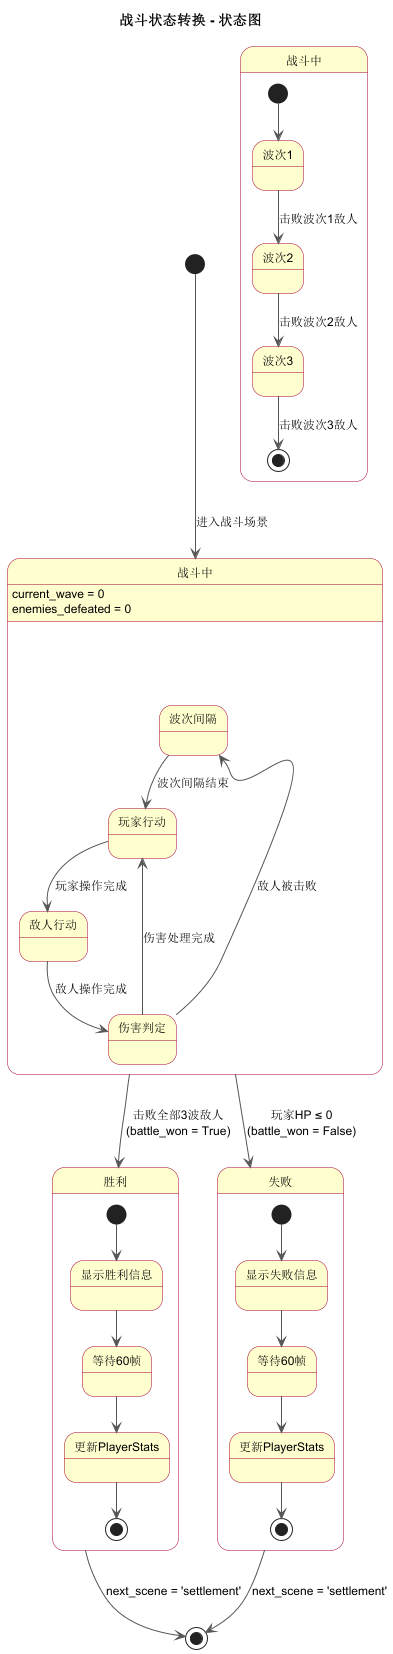

The diagram above was rendered by PlantUML. Its source (embedded in the PNG):
@startuml 战斗状态-状态图

skinparam stateFontSize 14
skinparam defaultFontSize 12
skinparam arrowFontSize 12
skinparam stateBackgroundColor #FEFECE
skinparam stateBorderColor #A80036
skinparam stateDiamondBackgroundColor #E8F5E9
skinparam stateDiamondBorderColor #4CAF50
skinparam arrowColor #555555

title 战斗状态转换 - 状态图

[*] --> 战斗中 : 进入战斗场景

state 战斗中 {
    state "波次间隔" as WaveDelay
    state "玩家行动" as PlayerAction
    state "敌人行动" as EnemyAction
    state "伤害判定" as DamageCheck

    WaveDelay --> PlayerAction : 波次间隔结束
    PlayerAction --> EnemyAction : 玩家操作完成
    EnemyAction --> DamageCheck : 敌人操作完成
    DamageCheck --> PlayerAction : 伤害处理完成
    DamageCheck --> WaveDelay : 敌人被击败
}

state 战斗中 : current_wave = 0
state 战斗中 : enemies_defeated = 0

state "战斗中" as Battle {
    state "波次1" as W1
    state "波次2" as W2
    state "波次3" as W3

    [*] --> W1
    W1 --> W2 : 击败波次1敌人
    W2 --> W3 : 击败波次2敌人
    W3 --> [*] : 击败波次3敌人
}

战斗中 --> 胜利 : 击败全部3波敌人\n(battle_won = True)
战斗中 --> 失败 : 玩家HP ≤ 0\n(battle_won = False)

state 胜利 {
    state "显示胜利信息" as WinInfo
    state "等待60帧" as WinWait
    state "更新PlayerStats" as WinStats

    [*] --> WinInfo
    WinInfo --> WinWait
    WinWait --> WinStats
    WinStats --> [*]
}

state 失败 {
    state "显示失败信息" as LoseInfo
    state "等待60帧" as LoseWait
    state "更新PlayerStats" as LoseStats

    [*] --> LoseInfo
    LoseInfo --> LoseWait
    LoseWait --> LoseStats
    LoseStats --> [*]
}

胜利 --> [*] : next_scene = 'settlement'
失败 --> [*] : next_scene = 'settlement'

@enduml